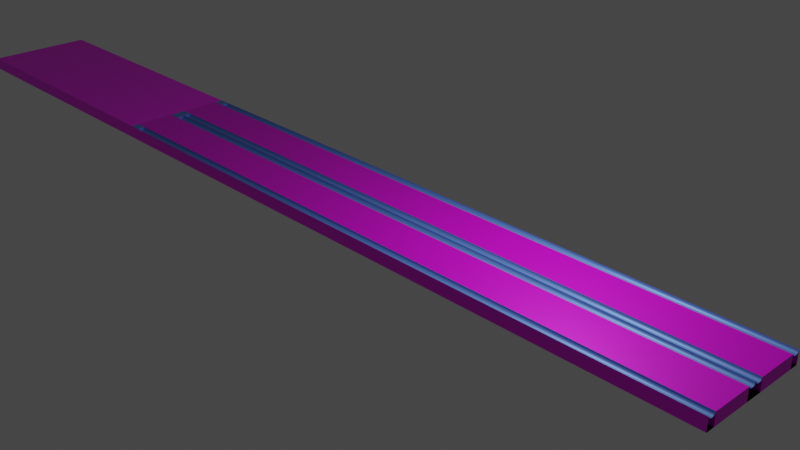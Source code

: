 # Source: alleyfixed.blend  (saved by Blender 2.80.75; exported with 4.5.12 LTS)
import bpy
from mathutils import Matrix  # noqa: F401  (used for matrix-valued properties, if any)

bpy.ops.wm.read_factory_settings(use_empty=True)
scene = bpy.context.scene
scene.name = 'Scene'

# ---- collections
col_collection = bpy.data.collections.new('Collection'); scene.collection.children.link(col_collection)
col_alley = bpy.data.collections.new('Alley'); scene.collection.children.link(col_alley)
col_props = bpy.data.collections.new('Props'); scene.collection.children.link(col_props)

# ---- images (referenced by path relative to the original .blend; pixels are not part of the script)
import os
ASSET_DIR = os.environ.get("B2B_ASSET_DIR", "")  # directory of the original .blend (textures are referenced by path, not embedded)
HERE = os.path.dirname(os.path.abspath(__file__))  # packed textures are extracted next to this script under _unpacked/

def load_image(name, relpath, width, height, colorspace="sRGB"):
    """Load a texture the original file referenced (path relative to the .blend, or extracted next to this script)."""
    p = next((c for c in (os.path.join(HERE, relpath), os.path.join(ASSET_DIR, relpath)) if relpath and os.path.exists(c)), "")
    if p:
        img = bpy.data.images.load(p, check_existing=True)
        img.name = name
    else:  # same state as the original file: an image datablock whose file is absent (Cycles renders it pink)
        img = bpy.data.images.new(name, width, height)
        img.source = "FILE"
        img.filepath = "//" + (relpath or name)
    img.colorspace_settings.name = colorspace
    return img
img_bowlingcarpet_png = load_image('bowlingcarpet.png', 'bowlingcarpet.png', 1024, 1024, 'sRGB')
img_alleytexture_jpg = load_image('alleytexture.jpg', 'alleytexture.jpg', 1024, 1024, 'sRGB')

# ---- materials (node trees are filled in below, after node groups)
mat_material_005 = bpy.data.materials.new('Material.005')
mat_material_005.use_transparent_shadow = False
mat_material_003 = bpy.data.materials.new('Material.003')
mat_material_003.use_transparent_shadow = False
mat_material_002 = bpy.data.materials.new('Material.002')
mat_material_002.use_transparent_shadow = False
mat_material_001 = bpy.data.materials.new('Material.001')
mat_material_001.use_transparent_shadow = False
mat_material_004 = bpy.data.materials.new('Material.004')
mat_material_004.use_transparent_shadow = False

# ---- material node trees
mat_material_005.use_nodes = True; mat_material_005.node_tree.nodes.clear()
_N = mat_material_005.node_tree.nodes; _L = mat_material_005.node_tree.links
n0 = _N.new('ShaderNodeOutputMaterial'); n0.name = 'Material Output'; n0.location = (300, 300)
n1 = _N.new('ShaderNodeBsdfPrincipled'); n1.name = 'Principled BSDF'; n1.location = (10, 300)
n1.distribution = 'GGX'
n1.subsurface_method = 'BURLEY'
n1.inputs[0].default_value = (0.1397, 0.2807, 0.8, 1.0)
n1.inputs[1].default_value = 0.3917
n1.inputs[3].default_value = 1.45
n1.inputs[27].default_value = (0.0, 0.0, 0.0, 1.0)
n1.inputs[28].default_value = 1.0
_L.new(n1.outputs[0], n0.inputs[0])
n0.is_active_output = True
mat_material_003.use_nodes = True; mat_material_003.node_tree.nodes.clear()
_N = mat_material_003.node_tree.nodes; _L = mat_material_003.node_tree.links
n0 = _N.new('ShaderNodeOutputMaterial'); n0.name = 'Material Output'; n0.location = (300, 300)
n1 = _N.new('ShaderNodeBsdfPrincipled'); n1.name = 'Principled BSDF'; n1.location = (10, 300)
n1.distribution = 'GGX'
n1.subsurface_method = 'BURLEY'
n1.inputs[3].default_value = 1.45
n1.inputs[27].default_value = (0.0, 0.0, 0.0, 1.0)
n1.inputs[28].default_value = 1.0
n2 = _N.new('ShaderNodeTexImage'); n2.name = 'Image Texture'; n2.location = (-280, 280)
n2.image = img_bowlingcarpet_png
n2.interpolation = 'Smart'
_L.new(n1.outputs[0], n0.inputs[0])
_L.new(n2.outputs[0], n1.inputs[0])
n0.is_active_output = True
mat_material_002.use_nodes = True; mat_material_002.node_tree.nodes.clear()
_N = mat_material_002.node_tree.nodes; _L = mat_material_002.node_tree.links
n0 = _N.new('ShaderNodeOutputMaterial'); n0.name = 'Material Output'; n0.location = (300, 300)
n1 = _N.new('ShaderNodeBsdfPrincipled'); n1.name = 'Principled BSDF'; n1.location = (10, 300)
n1.distribution = 'GGX'
n1.subsurface_method = 'BURLEY'
n1.inputs[1].default_value = 0.4
n1.inputs[3].default_value = 1.45
n1.inputs[27].default_value = (0.0, 0.0, 0.0, 1.0)
n1.inputs[28].default_value = 1.0
n2 = _N.new('ShaderNodeTexImage'); n2.name = 'Image Texture'; n2.location = (-280, 280)
n2.image = img_alleytexture_jpg
n2.interpolation = 'Closest'
_L.new(n1.outputs[0], n0.inputs[0])
_L.new(n2.outputs[0], n1.inputs[0])
n0.is_active_output = True
mat_material_001.use_nodes = True; mat_material_001.node_tree.nodes.clear()
_N = mat_material_001.node_tree.nodes; _L = mat_material_001.node_tree.links
n0 = _N.new('ShaderNodeOutputMaterial'); n0.name = 'Material Output'; n0.location = (300, 300)
n1 = _N.new('ShaderNodeBsdfPrincipled'); n1.name = 'Principled BSDF'; n1.location = (10, 300)
n1.distribution = 'GGX'
n1.subsurface_method = 'BURLEY'
n1.inputs[1].default_value = 0.4
n1.inputs[3].default_value = 1.45
n1.inputs[27].default_value = (0.0, 0.0, 0.0, 1.0)
n1.inputs[28].default_value = 1.0
n2 = _N.new('ShaderNodeTexImage'); n2.name = 'Image Texture'; n2.location = (-280, 280)
n2.image = img_alleytexture_jpg
_L.new(n1.outputs[0], n0.inputs[0])
_L.new(n2.outputs[0], n1.inputs[0])
n0.is_active_output = True
mat_material_004.use_nodes = True; mat_material_004.node_tree.nodes.clear()
_N = mat_material_004.node_tree.nodes; _L = mat_material_004.node_tree.links
n0 = _N.new('ShaderNodeOutputMaterial'); n0.name = 'Material Output'; n0.location = (300, 300)
n1 = _N.new('ShaderNodeBsdfPrincipled'); n1.name = 'Principled BSDF'; n1.location = (10, 300)
n1.distribution = 'GGX'
n1.subsurface_method = 'BURLEY'
n1.inputs[3].default_value = 1.45
n1.inputs[27].default_value = (0.0, 0.0, 0.0, 1.0)
n1.inputs[28].default_value = 1.0
n2 = _N.new('ShaderNodeTexImage'); n2.name = 'Image Texture'; n2.location = (-280, 280)
n2.image = img_alleytexture_jpg
n2.interpolation = 'Smart'
_L.new(n1.outputs[0], n0.inputs[0])
_L.new(n2.outputs[0], n1.inputs[0])
n0.is_active_output = True

# ---- world
world_world = bpy.data.worlds.new('World'); scene.world = world_world
world_world.use_nodes = True; world_world.node_tree.nodes.clear()
_N = world_world.node_tree.nodes; _L = world_world.node_tree.links
n0 = _N.new('ShaderNodeOutputWorld'); n0.name = 'World Output'; n0.location = (300, 300)
n1 = _N.new('ShaderNodeBackground'); n1.name = 'Background'; n1.location = (10, 300)
n1.inputs[0].default_value = (0.05088, 0.05088, 0.05088, 1.0)
_L.new(n1.outputs[0], n0.inputs[0])
n0.is_active_output = True
world_world.color = (0.05088, 0.05088, 0.05088)
world_world.use_sun_shadow = False
world_world.sun_shadow_jitter_overblur = 0.0

# ---- cameras
cam_camera = bpy.data.cameras.new('Camera')
cam_camera.clip_end = 100.0
cam_camera.ortho_scale = 7.314

# ---- lights
light_light = bpy.data.lights.new('Light', 'POINT')
light_light.transmission_factor = 0.0
light_light.energy = 1000.0
light_light.shadow_soft_size = 0.1
light_light.shadow_maximum_resolution = 0.006
light_light.use_absolute_resolution = True

# ---- meshes
me_cylinder_004 = bpy.data.meshes.new('Cylinder.004')
me_cylinder_004.from_pydata([(0.3827, 0.9239, -1.0), (0.3827, 0.9239, 1.0), (0.5556, 0.8315, -1.0), (0.5556, 0.8315, 1.0), (0.7071, 0.7071, -1.0), (0.7071, 0.7071, 1.0), (0.8315, 0.5556, -1.0), (0.8315, 0.5556, 1.0), (0.9239, 0.3827, -1.0), (0.9239, 0.3827, 1.0), (0.9808, 0.1951, -1.0), (0.9808, 0.1951, 1.0), (1.0, 7.55e-08, -1.0), (1.0, 7.55e-08, 1.0), (0.9808, -0.1951, -1.0), (0.9808, -0.1951, 1.0), (0.9239, -0.3827, -1.0), (0.9239, -0.3827, 1.0), (0.8315, -0.5556, -1.0), (0.8315, -0.5556, 1.0), (0.7071, -0.7071, -1.0), (0.7071, -0.7071, 1.0), (0.5556, -0.8315, -1.0), (0.5556, -0.8315, 1.0), (0.3827, -0.9239, -1.0), (0.3827, -0.9239, 1.0), (0.2484, 0.9646, -1.0), (0.2484, 0.9646, 1.0), (0.2484, -0.9646, -1.0), (0.2484, -0.9646, 1.0), (0.3688, 0.8903, -0.9657), (0.3635, 0.8777, 1.0), (0.5354, 0.8012, -0.9657), (0.5278, 0.7899, 1.0), (0.6814, 0.6814, -0.9657), (0.6718, 0.6718, 1.0), (0.8012, 0.5354, -0.9657), (0.7899, 0.5278, 1.0), (0.8903, 0.3688, -0.9657), (0.8777, 0.3635, 1.0), (0.9451, 0.188, -0.9657), (0.9317, 0.1853, 1.0), (0.9636, 7.55e-08, -0.9657), (0.95, 7.55e-08, 1.0), (0.9451, -0.188, -0.9657), (0.9317, -0.1853, 1.0), (0.8903, -0.3688, -0.9657), (0.8777, -0.3635, 1.0), (0.8012, -0.5354, -0.9657), (0.7899, -0.5278, 1.0), (0.6814, -0.6814, -0.9657), (0.6718, -0.6718, 1.0), (0.5354, -0.8012, -0.9657), (0.5278, -0.7899, 1.0), (0.3688, -0.8903, -0.9657), (0.3635, -0.8777, 1.0), (0.2371, 0.9275, -0.9685), (0.2339, 0.9168, 1.0), (0.2371, -0.9275, -0.9685), (0.2339, -0.9168, 1.0)], [], [(26, 27, 1, 0), (0, 1, 3, 2), (2, 3, 5, 4), (4, 5, 7, 6), (6, 7, 9, 8), (8, 9, 11, 10), (10, 11, 13, 12), (12, 13, 15, 14), (14, 15, 17, 16), (16, 17, 19, 18), (18, 19, 21, 20), (20, 21, 23, 22), (22, 23, 25, 24), (28, 26, 0, 2, 4, 6, 8, 10, 12, 14, 16, 18, 20, 22, 24), (24, 25, 29, 28), (56, 30, 31, 57), (30, 32, 33, 31), (32, 34, 35, 33), (34, 36, 37, 35), (36, 38, 39, 37), (38, 40, 41, 39), (40, 42, 43, 41), (42, 44, 45, 43), (44, 46, 47, 45), (46, 48, 49, 47), (48, 50, 51, 49), (50, 52, 53, 51), (52, 54, 55, 53), (58, 54, 52, 50, 48, 46, 44, 42, 40, 38, 36, 34, 32, 30, 56), (54, 58, 59, 55), (3, 1, 31, 33), (5, 3, 33, 35), (7, 5, 35, 37), (9, 7, 37, 39), (11, 9, 39, 41), (13, 11, 41, 43), (15, 13, 43, 45), (17, 15, 45, 47), (19, 17, 47, 49), (21, 19, 49, 51), (23, 21, 51, 53), (25, 23, 53, 55), (29, 25, 55, 59), (1, 27, 57, 31), (28, 29, 59, 58), (27, 26, 56, 57), (26, 28, 58, 56)])
_uv = me_cylinder_004.uv_layers.new(name='UVMap')
_uv.uv.foreach_set('vector', [0.9599, 0.5, 0.9599, 1.0, 0.9375, 1.0, 0.9375, 0.5, 0.9375, 0.5, 0.9375, 1.0, 0.9062, 1.0, 0.9062, 0.5, 0.9062, 0.5, 0.9062, 1.0, 0.875, 1.0, 0.875, 0.5, 0.875, 0.5, 0.875, 1.0, 0.8438, 1.0, 0.8438, 0.5, 0.8438, 0.5, 0.8438, 1.0, 0.8125, 1.0, 0.8125, 0.5, 0.8125, 0.5, 0.8125, 1.0, 0.7812, 1.0, 0.7812, 0.5, 0.7812, 0.5, 0.7812, 1.0, 0.75, 1.0, 0.75, 0.5, 0.75, 0.5, 0.75, 1.0, 0.7188, 1.0, 0.7188, 0.5, 0.7188, 0.5, 0.7188, 1.0, 0.6875, 1.0, 0.6875, 0.5, 0.6875, 0.5, 0.6875, 1.0, 0.6562, 1.0, 0.6562, 0.5, 0.6562, 0.5, 0.6562, 1.0, 0.625, 1.0, 0.625, 0.5, 0.625, 0.5, 0.625, 1.0, 0.5938, 1.0, 0.5938, 0.5, 0.5938, 0.5, 0.5938, 1.0, 0.5625, 1.0, 0.5625, 0.5, 0.8096, 0.01849, 0.8096, 0.4815, 0.8418, 0.4717, 0.8833, 0.4496, 0.9197, 0.4197, 0.9496, 0.3833, 0.9717, 0.3418, 0.9854, 0.2968, 0.99, 0.25, 0.9854, 0.2032, 0.9717, 0.1582, 0.9496, 0.1167, 0.9197, 0.08029, 0.8833, 0.05045, 0.8418, 0.02827, 0.5625, 0.5, 0.5625, 1.0, 0.5401, 1.0, 0.5401, 0.5, 0.9599, 0.5, 0.9375, 0.5, 0.9375, 1.0, 0.9599, 1.0, 0.9375, 0.5, 0.9062, 0.5, 0.9062, 1.0, 0.9375, 1.0, 0.9062, 0.5, 0.875, 0.5, 0.875, 1.0, 0.9062, 1.0, 0.875, 0.5, 0.8438, 0.5, 0.8438, 1.0, 0.875, 1.0, 0.8438, 0.5, 0.8125, 0.5, 0.8125, 1.0, 0.8438, 1.0, 0.8125, 0.5, 0.7812, 0.5, 0.7812, 1.0, 0.8125, 1.0, 0.7812, 0.5, 0.75, 0.5, 0.75, 1.0, 0.7812, 1.0, 0.75, 0.5, 0.7188, 0.5, 0.7188, 1.0, 0.75, 1.0, 0.7188, 0.5, 0.6875, 0.5, 0.6875, 1.0, 0.7188, 1.0, 0.6875, 0.5, 0.6562, 0.5, 0.6562, 1.0, 0.6875, 1.0, 0.6562, 0.5, 0.625, 0.5, 0.625, 1.0, 0.6562, 1.0, 0.625, 0.5, 0.5938, 0.5, 0.5938, 1.0, 0.625, 1.0, 0.5938, 0.5, 0.5625, 0.5, 0.5625, 1.0, 0.5938, 1.0, 0.8096, 0.01849, 0.8418, 0.02827, 0.8833, 0.05045, 0.9197, 0.08029, 0.9496, 0.1167, 0.9717, 0.1582, 0.9854, 0.2032, 0.99, 0.25, 0.9854, 0.2968, 0.9717, 0.3418, 0.9496, 0.3833, 0.9197, 0.4197, 0.8833, 0.4496, 0.8418, 0.4717, 0.8096, 0.4815, 0.5625, 0.5, 0.5401, 0.5, 0.5401, 1.0, 0.5625, 1.0, 0.9062, 1.0, 0.9375, 1.0, 0.9375, 1.0, 0.9062, 1.0, 0.875, 1.0, 0.9062, 1.0, 0.9062, 1.0, 0.875, 1.0, 0.8438, 1.0, 0.875, 1.0, 0.875, 1.0, 0.8438, 1.0, 0.8125, 1.0, 0.8438, 1.0, 0.8438, 1.0, 0.8125, 1.0, 0.7812, 1.0, 0.8125, 1.0, 0.8125, 1.0, 0.7812, 1.0, 0.75, 1.0, 0.7812, 1.0, 0.7812, 1.0, 0.75, 1.0, 0.7188, 1.0, 0.75, 1.0, 0.75, 1.0, 0.7188, 1.0, 0.6875, 1.0, 0.7188, 1.0, 0.7188, 1.0, 0.6875, 1.0, 0.6562, 1.0, 0.6875, 1.0, 0.6875, 1.0, 0.6562, 1.0, 0.625, 1.0, 0.6562, 1.0, 0.6562, 1.0, 0.625, 1.0, 0.5938, 1.0, 0.625, 1.0, 0.625, 1.0, 0.5938, 1.0, 0.5625, 1.0, 0.5938, 1.0, 0.5938, 1.0, 0.5625, 1.0, 0.5401, 1.0, 0.5625, 1.0, 0.5625, 1.0, 0.5401, 1.0, 0.9375, 1.0, 0.9599, 1.0, 0.9599, 1.0, 0.9375, 1.0, 0.5401, 0.5, 0.5401, 1.0, 0.5401, 1.0, 0.5401, 0.5, 0.9599, 1.0, 0.9599, 0.5, 0.9599, 0.5, 0.9599, 1.0, 0.8096, 0.4815, 0.8096, 0.01849, 0.8096, 0.01849, 0.8096, 0.4815])
me_cylinder_004.materials.append(mat_material_005)
me_cylinder_004.use_remesh_preserve_volume = False
me_cylinder_004.use_remesh_preserve_attributes = False
me_cylinder_004.use_mirror_vertex_groups = False
me_cylinder_004.update()
me_cylinder_003 = bpy.data.meshes.new('Cylinder.003')
me_cylinder_003.from_pydata([(0.3827, 0.9239, -1.0), (0.3827, 0.9239, 1.0), (0.5556, 0.8315, -1.0), (0.5556, 0.8315, 1.0), (0.7071, 0.7071, -1.0), (0.7071, 0.7071, 1.0), (0.8315, 0.5556, -1.0), (0.8315, 0.5556, 1.0), (0.9239, 0.3827, -1.0), (0.9239, 0.3827, 1.0), (0.9808, 0.1951, -1.0), (0.9808, 0.1951, 1.0), (1.0, 7.55e-08, -1.0), (1.0, 7.55e-08, 1.0), (0.9808, -0.1951, -1.0), (0.9808, -0.1951, 1.0), (0.9239, -0.3827, -1.0), (0.9239, -0.3827, 1.0), (0.8315, -0.5556, -1.0), (0.8315, -0.5556, 1.0), (0.7071, -0.7071, -1.0), (0.7071, -0.7071, 1.0), (0.5556, -0.8315, -1.0), (0.5556, -0.8315, 1.0), (0.3827, -0.9239, -1.0), (0.3827, -0.9239, 1.0), (0.2484, 0.9646, -1.0), (0.2484, 0.9646, 1.0), (0.2484, -0.9646, -1.0), (0.2484, -0.9646, 1.0), (0.3688, 0.8903, -0.9657), (0.3635, 0.8777, 1.0), (0.5354, 0.8012, -0.9657), (0.5278, 0.7899, 1.0), (0.6814, 0.6814, -0.9657), (0.6718, 0.6718, 1.0), (0.8012, 0.5354, -0.9657), (0.7899, 0.5278, 1.0), (0.8903, 0.3688, -0.9657), (0.8777, 0.3635, 1.0), (0.9451, 0.188, -0.9657), (0.9317, 0.1853, 1.0), (0.9636, 7.55e-08, -0.9657), (0.95, 7.55e-08, 1.0), (0.9451, -0.188, -0.9657), (0.9317, -0.1853, 1.0), (0.8903, -0.3688, -0.9657), (0.8777, -0.3635, 1.0), (0.8012, -0.5354, -0.9657), (0.7899, -0.5278, 1.0), (0.6814, -0.6814, -0.9657), (0.6718, -0.6718, 1.0), (0.5354, -0.8012, -0.9657), (0.5278, -0.7899, 1.0), (0.3688, -0.8903, -0.9657), (0.3635, -0.8777, 1.0), (0.2371, 0.9275, -0.9685), (0.2339, 0.9168, 1.0), (0.2371, -0.9275, -0.9685), (0.2339, -0.9168, 1.0)], [], [(26, 27, 1, 0), (0, 1, 3, 2), (2, 3, 5, 4), (4, 5, 7, 6), (6, 7, 9, 8), (8, 9, 11, 10), (10, 11, 13, 12), (12, 13, 15, 14), (14, 15, 17, 16), (16, 17, 19, 18), (18, 19, 21, 20), (20, 21, 23, 22), (22, 23, 25, 24), (28, 26, 0, 2, 4, 6, 8, 10, 12, 14, 16, 18, 20, 22, 24), (24, 25, 29, 28), (56, 30, 31, 57), (30, 32, 33, 31), (32, 34, 35, 33), (34, 36, 37, 35), (36, 38, 39, 37), (38, 40, 41, 39), (40, 42, 43, 41), (42, 44, 45, 43), (44, 46, 47, 45), (46, 48, 49, 47), (48, 50, 51, 49), (50, 52, 53, 51), (52, 54, 55, 53), (58, 54, 52, 50, 48, 46, 44, 42, 40, 38, 36, 34, 32, 30, 56), (54, 58, 59, 55), (3, 1, 31, 33), (5, 3, 33, 35), (7, 5, 35, 37), (9, 7, 37, 39), (11, 9, 39, 41), (13, 11, 41, 43), (15, 13, 43, 45), (17, 15, 45, 47), (19, 17, 47, 49), (21, 19, 49, 51), (23, 21, 51, 53), (25, 23, 53, 55), (29, 25, 55, 59), (1, 27, 57, 31), (28, 29, 59, 58), (27, 26, 56, 57), (26, 28, 58, 56)])
_uv = me_cylinder_003.uv_layers.new(name='UVMap')
_uv.uv.foreach_set('vector', [0.9599, 0.5, 0.9599, 1.0, 0.9375, 1.0, 0.9375, 0.5, 0.9375, 0.5, 0.9375, 1.0, 0.9062, 1.0, 0.9062, 0.5, 0.9062, 0.5, 0.9062, 1.0, 0.875, 1.0, 0.875, 0.5, 0.875, 0.5, 0.875, 1.0, 0.8438, 1.0, 0.8438, 0.5, 0.8438, 0.5, 0.8438, 1.0, 0.8125, 1.0, 0.8125, 0.5, 0.8125, 0.5, 0.8125, 1.0, 0.7812, 1.0, 0.7812, 0.5, 0.7812, 0.5, 0.7812, 1.0, 0.75, 1.0, 0.75, 0.5, 0.75, 0.5, 0.75, 1.0, 0.7188, 1.0, 0.7188, 0.5, 0.7188, 0.5, 0.7188, 1.0, 0.6875, 1.0, 0.6875, 0.5, 0.6875, 0.5, 0.6875, 1.0, 0.6562, 1.0, 0.6562, 0.5, 0.6562, 0.5, 0.6562, 1.0, 0.625, 1.0, 0.625, 0.5, 0.625, 0.5, 0.625, 1.0, 0.5938, 1.0, 0.5938, 0.5, 0.5938, 0.5, 0.5938, 1.0, 0.5625, 1.0, 0.5625, 0.5, 0.8096, 0.01849, 0.8096, 0.4815, 0.8418, 0.4717, 0.8833, 0.4496, 0.9197, 0.4197, 0.9496, 0.3833, 0.9717, 0.3418, 0.9854, 0.2968, 0.99, 0.25, 0.9854, 0.2032, 0.9717, 0.1582, 0.9496, 0.1167, 0.9197, 0.08029, 0.8833, 0.05045, 0.8418, 0.02827, 0.5625, 0.5, 0.5625, 1.0, 0.5401, 1.0, 0.5401, 0.5, 0.9599, 0.5, 0.9375, 0.5, 0.9375, 1.0, 0.9599, 1.0, 0.9375, 0.5, 0.9062, 0.5, 0.9062, 1.0, 0.9375, 1.0, 0.9062, 0.5, 0.875, 0.5, 0.875, 1.0, 0.9062, 1.0, 0.875, 0.5, 0.8438, 0.5, 0.8438, 1.0, 0.875, 1.0, 0.8438, 0.5, 0.8125, 0.5, 0.8125, 1.0, 0.8438, 1.0, 0.8125, 0.5, 0.7812, 0.5, 0.7812, 1.0, 0.8125, 1.0, 0.7812, 0.5, 0.75, 0.5, 0.75, 1.0, 0.7812, 1.0, 0.75, 0.5, 0.7188, 0.5, 0.7188, 1.0, 0.75, 1.0, 0.7188, 0.5, 0.6875, 0.5, 0.6875, 1.0, 0.7188, 1.0, 0.6875, 0.5, 0.6562, 0.5, 0.6562, 1.0, 0.6875, 1.0, 0.6562, 0.5, 0.625, 0.5, 0.625, 1.0, 0.6562, 1.0, 0.625, 0.5, 0.5938, 0.5, 0.5938, 1.0, 0.625, 1.0, 0.5938, 0.5, 0.5625, 0.5, 0.5625, 1.0, 0.5938, 1.0, 0.8096, 0.01849, 0.8418, 0.02827, 0.8833, 0.05045, 0.9197, 0.08029, 0.9496, 0.1167, 0.9717, 0.1582, 0.9854, 0.2032, 0.99, 0.25, 0.9854, 0.2968, 0.9717, 0.3418, 0.9496, 0.3833, 0.9197, 0.4197, 0.8833, 0.4496, 0.8418, 0.4717, 0.8096, 0.4815, 0.5625, 0.5, 0.5401, 0.5, 0.5401, 1.0, 0.5625, 1.0, 0.9062, 1.0, 0.9375, 1.0, 0.9375, 1.0, 0.9062, 1.0, 0.875, 1.0, 0.9062, 1.0, 0.9062, 1.0, 0.875, 1.0, 0.8438, 1.0, 0.875, 1.0, 0.875, 1.0, 0.8438, 1.0, 0.8125, 1.0, 0.8438, 1.0, 0.8438, 1.0, 0.8125, 1.0, 0.7812, 1.0, 0.8125, 1.0, 0.8125, 1.0, 0.7812, 1.0, 0.75, 1.0, 0.7812, 1.0, 0.7812, 1.0, 0.75, 1.0, 0.7188, 1.0, 0.75, 1.0, 0.75, 1.0, 0.7188, 1.0, 0.6875, 1.0, 0.7188, 1.0, 0.7188, 1.0, 0.6875, 1.0, 0.6562, 1.0, 0.6875, 1.0, 0.6875, 1.0, 0.6562, 1.0, 0.625, 1.0, 0.6562, 1.0, 0.6562, 1.0, 0.625, 1.0, 0.5938, 1.0, 0.625, 1.0, 0.625, 1.0, 0.5938, 1.0, 0.5625, 1.0, 0.5938, 1.0, 0.5938, 1.0, 0.5625, 1.0, 0.5401, 1.0, 0.5625, 1.0, 0.5625, 1.0, 0.5401, 1.0, 0.9375, 1.0, 0.9599, 1.0, 0.9599, 1.0, 0.9375, 1.0, 0.5401, 0.5, 0.5401, 1.0, 0.5401, 1.0, 0.5401, 0.5, 0.9599, 1.0, 0.9599, 0.5, 0.9599, 0.5, 0.9599, 1.0, 0.8096, 0.4815, 0.8096, 0.01849, 0.8096, 0.01849, 0.8096, 0.4815])
me_cylinder_003.materials.append(mat_material_005)
me_cylinder_003.use_remesh_preserve_volume = False
me_cylinder_003.use_remesh_preserve_attributes = False
me_cylinder_003.use_mirror_vertex_groups = False
me_cylinder_003.update()
me_cylinder_002 = bpy.data.meshes.new('Cylinder.002')
me_cylinder_002.from_pydata([(0.3827, 0.9239, -1.0), (0.3827, 0.9239, 1.0), (0.5556, 0.8315, -1.0), (0.5556, 0.8315, 1.0), (0.7071, 0.7071, -1.0), (0.7071, 0.7071, 1.0), (0.8315, 0.5556, -1.0), (0.8315, 0.5556, 1.0), (0.9239, 0.3827, -1.0), (0.9239, 0.3827, 1.0), (0.9808, 0.1951, -1.0), (0.9808, 0.1951, 1.0), (1.0, 7.55e-08, -1.0), (1.0, 7.55e-08, 1.0), (0.9808, -0.1951, -1.0), (0.9808, -0.1951, 1.0), (0.9239, -0.3827, -1.0), (0.9239, -0.3827, 1.0), (0.8315, -0.5556, -1.0), (0.8315, -0.5556, 1.0), (0.7071, -0.7071, -1.0), (0.7071, -0.7071, 1.0), (0.5556, -0.8315, -1.0), (0.5556, -0.8315, 1.0), (0.3827, -0.9239, -1.0), (0.3827, -0.9239, 1.0), (0.2484, 0.9646, -1.0), (0.2484, 0.9646, 1.0), (0.2484, -0.9646, -1.0), (0.2484, -0.9646, 1.0), (0.3688, 0.8903, -0.9657), (0.3635, 0.8777, 1.0), (0.5354, 0.8012, -0.9657), (0.5278, 0.7899, 1.0), (0.6814, 0.6814, -0.9657), (0.6718, 0.6718, 1.0), (0.8012, 0.5354, -0.9657), (0.7899, 0.5278, 1.0), (0.8903, 0.3688, -0.9657), (0.8777, 0.3635, 1.0), (0.9451, 0.188, -0.9657), (0.9317, 0.1853, 1.0), (0.9636, 7.55e-08, -0.9657), (0.95, 7.55e-08, 1.0), (0.9451, -0.188, -0.9657), (0.9317, -0.1853, 1.0), (0.8903, -0.3688, -0.9657), (0.8777, -0.3635, 1.0), (0.8012, -0.5354, -0.9657), (0.7899, -0.5278, 1.0), (0.6814, -0.6814, -0.9657), (0.6718, -0.6718, 1.0), (0.5354, -0.8012, -0.9657), (0.5278, -0.7899, 1.0), (0.3688, -0.8903, -0.9657), (0.3635, -0.8777, 1.0), (0.2371, 0.9275, -0.9685), (0.2339, 0.9168, 1.0), (0.2371, -0.9275, -0.9685), (0.2339, -0.9168, 1.0)], [], [(26, 27, 1, 0), (0, 1, 3, 2), (2, 3, 5, 4), (4, 5, 7, 6), (6, 7, 9, 8), (8, 9, 11, 10), (10, 11, 13, 12), (12, 13, 15, 14), (14, 15, 17, 16), (16, 17, 19, 18), (18, 19, 21, 20), (20, 21, 23, 22), (22, 23, 25, 24), (28, 26, 0, 2, 4, 6, 8, 10, 12, 14, 16, 18, 20, 22, 24), (24, 25, 29, 28), (56, 30, 31, 57), (30, 32, 33, 31), (32, 34, 35, 33), (34, 36, 37, 35), (36, 38, 39, 37), (38, 40, 41, 39), (40, 42, 43, 41), (42, 44, 45, 43), (44, 46, 47, 45), (46, 48, 49, 47), (48, 50, 51, 49), (50, 52, 53, 51), (52, 54, 55, 53), (58, 54, 52, 50, 48, 46, 44, 42, 40, 38, 36, 34, 32, 30, 56), (54, 58, 59, 55), (3, 1, 31, 33), (5, 3, 33, 35), (7, 5, 35, 37), (9, 7, 37, 39), (11, 9, 39, 41), (13, 11, 41, 43), (15, 13, 43, 45), (17, 15, 45, 47), (19, 17, 47, 49), (21, 19, 49, 51), (23, 21, 51, 53), (25, 23, 53, 55), (29, 25, 55, 59), (1, 27, 57, 31), (28, 29, 59, 58), (27, 26, 56, 57), (26, 28, 58, 56)])
_uv = me_cylinder_002.uv_layers.new(name='UVMap')
_uv.uv.foreach_set('vector', [0.9599, 0.5, 0.9599, 1.0, 0.9375, 1.0, 0.9375, 0.5, 0.9375, 0.5, 0.9375, 1.0, 0.9062, 1.0, 0.9062, 0.5, 0.9062, 0.5, 0.9062, 1.0, 0.875, 1.0, 0.875, 0.5, 0.875, 0.5, 0.875, 1.0, 0.8438, 1.0, 0.8438, 0.5, 0.8438, 0.5, 0.8438, 1.0, 0.8125, 1.0, 0.8125, 0.5, 0.8125, 0.5, 0.8125, 1.0, 0.7812, 1.0, 0.7812, 0.5, 0.7812, 0.5, 0.7812, 1.0, 0.75, 1.0, 0.75, 0.5, 0.75, 0.5, 0.75, 1.0, 0.7188, 1.0, 0.7188, 0.5, 0.7188, 0.5, 0.7188, 1.0, 0.6875, 1.0, 0.6875, 0.5, 0.6875, 0.5, 0.6875, 1.0, 0.6562, 1.0, 0.6562, 0.5, 0.6562, 0.5, 0.6562, 1.0, 0.625, 1.0, 0.625, 0.5, 0.625, 0.5, 0.625, 1.0, 0.5938, 1.0, 0.5938, 0.5, 0.5938, 0.5, 0.5938, 1.0, 0.5625, 1.0, 0.5625, 0.5, 0.8096, 0.01849, 0.8096, 0.4815, 0.8418, 0.4717, 0.8833, 0.4496, 0.9197, 0.4197, 0.9496, 0.3833, 0.9717, 0.3418, 0.9854, 0.2968, 0.99, 0.25, 0.9854, 0.2032, 0.9717, 0.1582, 0.9496, 0.1167, 0.9197, 0.08029, 0.8833, 0.05045, 0.8418, 0.02827, 0.5625, 0.5, 0.5625, 1.0, 0.5401, 1.0, 0.5401, 0.5, 0.9599, 0.5, 0.9375, 0.5, 0.9375, 1.0, 0.9599, 1.0, 0.9375, 0.5, 0.9062, 0.5, 0.9062, 1.0, 0.9375, 1.0, 0.9062, 0.5, 0.875, 0.5, 0.875, 1.0, 0.9062, 1.0, 0.875, 0.5, 0.8438, 0.5, 0.8438, 1.0, 0.875, 1.0, 0.8438, 0.5, 0.8125, 0.5, 0.8125, 1.0, 0.8438, 1.0, 0.8125, 0.5, 0.7812, 0.5, 0.7812, 1.0, 0.8125, 1.0, 0.7812, 0.5, 0.75, 0.5, 0.75, 1.0, 0.7812, 1.0, 0.75, 0.5, 0.7188, 0.5, 0.7188, 1.0, 0.75, 1.0, 0.7188, 0.5, 0.6875, 0.5, 0.6875, 1.0, 0.7188, 1.0, 0.6875, 0.5, 0.6562, 0.5, 0.6562, 1.0, 0.6875, 1.0, 0.6562, 0.5, 0.625, 0.5, 0.625, 1.0, 0.6562, 1.0, 0.625, 0.5, 0.5938, 0.5, 0.5938, 1.0, 0.625, 1.0, 0.5938, 0.5, 0.5625, 0.5, 0.5625, 1.0, 0.5938, 1.0, 0.8096, 0.01849, 0.8418, 0.02827, 0.8833, 0.05045, 0.9197, 0.08029, 0.9496, 0.1167, 0.9717, 0.1582, 0.9854, 0.2032, 0.99, 0.25, 0.9854, 0.2968, 0.9717, 0.3418, 0.9496, 0.3833, 0.9197, 0.4197, 0.8833, 0.4496, 0.8418, 0.4717, 0.8096, 0.4815, 0.5625, 0.5, 0.5401, 0.5, 0.5401, 1.0, 0.5625, 1.0, 0.9062, 1.0, 0.9375, 1.0, 0.9375, 1.0, 0.9062, 1.0, 0.875, 1.0, 0.9062, 1.0, 0.9062, 1.0, 0.875, 1.0, 0.8438, 1.0, 0.875, 1.0, 0.875, 1.0, 0.8438, 1.0, 0.8125, 1.0, 0.8438, 1.0, 0.8438, 1.0, 0.8125, 1.0, 0.7812, 1.0, 0.8125, 1.0, 0.8125, 1.0, 0.7812, 1.0, 0.75, 1.0, 0.7812, 1.0, 0.7812, 1.0, 0.75, 1.0, 0.7188, 1.0, 0.75, 1.0, 0.75, 1.0, 0.7188, 1.0, 0.6875, 1.0, 0.7188, 1.0, 0.7188, 1.0, 0.6875, 1.0, 0.6562, 1.0, 0.6875, 1.0, 0.6875, 1.0, 0.6562, 1.0, 0.625, 1.0, 0.6562, 1.0, 0.6562, 1.0, 0.625, 1.0, 0.5938, 1.0, 0.625, 1.0, 0.625, 1.0, 0.5938, 1.0, 0.5625, 1.0, 0.5938, 1.0, 0.5938, 1.0, 0.5625, 1.0, 0.5401, 1.0, 0.5625, 1.0, 0.5625, 1.0, 0.5401, 1.0, 0.9375, 1.0, 0.9599, 1.0, 0.9599, 1.0, 0.9375, 1.0, 0.5401, 0.5, 0.5401, 1.0, 0.5401, 1.0, 0.5401, 0.5, 0.9599, 1.0, 0.9599, 0.5, 0.9599, 0.5, 0.9599, 1.0, 0.8096, 0.4815, 0.8096, 0.01849, 0.8096, 0.01849, 0.8096, 0.4815])
me_cylinder_002.materials.append(mat_material_005)
me_cylinder_002.use_remesh_preserve_volume = False
me_cylinder_002.use_remesh_preserve_attributes = False
me_cylinder_002.use_mirror_vertex_groups = False
me_cylinder_002.update()
me_cylinder = bpy.data.meshes.new('Cylinder')
me_cylinder.from_pydata([(0.3827, 0.9239, -1.0), (0.3827, 0.9239, 1.0), (0.5556, 0.8315, -1.0), (0.5556, 0.8315, 1.0), (0.7071, 0.7071, -1.0), (0.7071, 0.7071, 1.0), (0.8315, 0.5556, -1.0), (0.8315, 0.5556, 1.0), (0.9239, 0.3827, -1.0), (0.9239, 0.3827, 1.0), (0.9808, 0.1951, -1.0), (0.9808, 0.1951, 1.0), (1.0, 7.55e-08, -1.0), (1.0, 7.55e-08, 1.0), (0.9808, -0.1951, -1.0), (0.9808, -0.1951, 1.0), (0.9239, -0.3827, -1.0), (0.9239, -0.3827, 1.0), (0.8315, -0.5556, -1.0), (0.8315, -0.5556, 1.0), (0.7071, -0.7071, -1.0), (0.7071, -0.7071, 1.0), (0.5556, -0.8315, -1.0), (0.5556, -0.8315, 1.0), (0.3827, -0.9239, -1.0), (0.3827, -0.9239, 1.0), (0.2484, 0.9646, -1.0), (0.2484, 0.9646, 1.0), (0.2484, -0.9646, -1.0), (0.2484, -0.9646, 1.0), (0.3688, 0.8903, -0.9657), (0.3635, 0.8777, 1.0), (0.5354, 0.8012, -0.9657), (0.5278, 0.7899, 1.0), (0.6814, 0.6814, -0.9657), (0.6718, 0.6718, 1.0), (0.8012, 0.5354, -0.9657), (0.7899, 0.5278, 1.0), (0.8903, 0.3688, -0.9657), (0.8777, 0.3635, 1.0), (0.9451, 0.188, -0.9657), (0.9317, 0.1853, 1.0), (0.9636, 7.55e-08, -0.9657), (0.95, 7.55e-08, 1.0), (0.9451, -0.188, -0.9657), (0.9317, -0.1853, 1.0), (0.8903, -0.3688, -0.9657), (0.8777, -0.3635, 1.0), (0.8012, -0.5354, -0.9657), (0.7899, -0.5278, 1.0), (0.6814, -0.6814, -0.9657), (0.6718, -0.6718, 1.0), (0.5354, -0.8012, -0.9657), (0.5278, -0.7899, 1.0), (0.3688, -0.8903, -0.9657), (0.3635, -0.8777, 1.0), (0.2371, 0.9275, -0.9685), (0.2339, 0.9168, 1.0), (0.2371, -0.9275, -0.9685), (0.2339, -0.9168, 1.0)], [], [(26, 27, 1, 0), (0, 1, 3, 2), (2, 3, 5, 4), (4, 5, 7, 6), (6, 7, 9, 8), (8, 9, 11, 10), (10, 11, 13, 12), (12, 13, 15, 14), (14, 15, 17, 16), (16, 17, 19, 18), (18, 19, 21, 20), (20, 21, 23, 22), (22, 23, 25, 24), (28, 26, 0, 2, 4, 6, 8, 10, 12, 14, 16, 18, 20, 22, 24), (24, 25, 29, 28), (56, 30, 31, 57), (30, 32, 33, 31), (32, 34, 35, 33), (34, 36, 37, 35), (36, 38, 39, 37), (38, 40, 41, 39), (40, 42, 43, 41), (42, 44, 45, 43), (44, 46, 47, 45), (46, 48, 49, 47), (48, 50, 51, 49), (50, 52, 53, 51), (52, 54, 55, 53), (58, 54, 52, 50, 48, 46, 44, 42, 40, 38, 36, 34, 32, 30, 56), (54, 58, 59, 55), (3, 1, 31, 33), (5, 3, 33, 35), (7, 5, 35, 37), (9, 7, 37, 39), (11, 9, 39, 41), (13, 11, 41, 43), (15, 13, 43, 45), (17, 15, 45, 47), (19, 17, 47, 49), (21, 19, 49, 51), (23, 21, 51, 53), (25, 23, 53, 55), (29, 25, 55, 59), (1, 27, 57, 31), (28, 29, 59, 58), (27, 26, 56, 57), (26, 28, 58, 56)])
_uv = me_cylinder.uv_layers.new(name='UVMap')
_uv.uv.foreach_set('vector', [0.9599, 0.5, 0.9599, 1.0, 0.9375, 1.0, 0.9375, 0.5, 0.9375, 0.5, 0.9375, 1.0, 0.9062, 1.0, 0.9062, 0.5, 0.9062, 0.5, 0.9062, 1.0, 0.875, 1.0, 0.875, 0.5, 0.875, 0.5, 0.875, 1.0, 0.8438, 1.0, 0.8438, 0.5, 0.8438, 0.5, 0.8438, 1.0, 0.8125, 1.0, 0.8125, 0.5, 0.8125, 0.5, 0.8125, 1.0, 0.7812, 1.0, 0.7812, 0.5, 0.7812, 0.5, 0.7812, 1.0, 0.75, 1.0, 0.75, 0.5, 0.75, 0.5, 0.75, 1.0, 0.7188, 1.0, 0.7188, 0.5, 0.7188, 0.5, 0.7188, 1.0, 0.6875, 1.0, 0.6875, 0.5, 0.6875, 0.5, 0.6875, 1.0, 0.6562, 1.0, 0.6562, 0.5, 0.6562, 0.5, 0.6562, 1.0, 0.625, 1.0, 0.625, 0.5, 0.625, 0.5, 0.625, 1.0, 0.5938, 1.0, 0.5938, 0.5, 0.5938, 0.5, 0.5938, 1.0, 0.5625, 1.0, 0.5625, 0.5, 0.8096, 0.01849, 0.8096, 0.4815, 0.8418, 0.4717, 0.8833, 0.4496, 0.9197, 0.4197, 0.9496, 0.3833, 0.9717, 0.3418, 0.9854, 0.2968, 0.99, 0.25, 0.9854, 0.2032, 0.9717, 0.1582, 0.9496, 0.1167, 0.9197, 0.08029, 0.8833, 0.05045, 0.8418, 0.02827, 0.5625, 0.5, 0.5625, 1.0, 0.5401, 1.0, 0.5401, 0.5, 0.9599, 0.5, 0.9375, 0.5, 0.9375, 1.0, 0.9599, 1.0, 0.9375, 0.5, 0.9062, 0.5, 0.9062, 1.0, 0.9375, 1.0, 0.9062, 0.5, 0.875, 0.5, 0.875, 1.0, 0.9062, 1.0, 0.875, 0.5, 0.8438, 0.5, 0.8438, 1.0, 0.875, 1.0, 0.8438, 0.5, 0.8125, 0.5, 0.8125, 1.0, 0.8438, 1.0, 0.8125, 0.5, 0.7812, 0.5, 0.7812, 1.0, 0.8125, 1.0, 0.7812, 0.5, 0.75, 0.5, 0.75, 1.0, 0.7812, 1.0, 0.75, 0.5, 0.7188, 0.5, 0.7188, 1.0, 0.75, 1.0, 0.7188, 0.5, 0.6875, 0.5, 0.6875, 1.0, 0.7188, 1.0, 0.6875, 0.5, 0.6562, 0.5, 0.6562, 1.0, 0.6875, 1.0, 0.6562, 0.5, 0.625, 0.5, 0.625, 1.0, 0.6562, 1.0, 0.625, 0.5, 0.5938, 0.5, 0.5938, 1.0, 0.625, 1.0, 0.5938, 0.5, 0.5625, 0.5, 0.5625, 1.0, 0.5938, 1.0, 0.8096, 0.01849, 0.8418, 0.02827, 0.8833, 0.05045, 0.9197, 0.08029, 0.9496, 0.1167, 0.9717, 0.1582, 0.9854, 0.2032, 0.99, 0.25, 0.9854, 0.2968, 0.9717, 0.3418, 0.9496, 0.3833, 0.9197, 0.4197, 0.8833, 0.4496, 0.8418, 0.4717, 0.8096, 0.4815, 0.5625, 0.5, 0.5401, 0.5, 0.5401, 1.0, 0.5625, 1.0, 0.9062, 1.0, 0.9375, 1.0, 0.9375, 1.0, 0.9062, 1.0, 0.875, 1.0, 0.9062, 1.0, 0.9062, 1.0, 0.875, 1.0, 0.8438, 1.0, 0.875, 1.0, 0.875, 1.0, 0.8438, 1.0, 0.8125, 1.0, 0.8438, 1.0, 0.8438, 1.0, 0.8125, 1.0, 0.7812, 1.0, 0.8125, 1.0, 0.8125, 1.0, 0.7812, 1.0, 0.75, 1.0, 0.7812, 1.0, 0.7812, 1.0, 0.75, 1.0, 0.7188, 1.0, 0.75, 1.0, 0.75, 1.0, 0.7188, 1.0, 0.6875, 1.0, 0.7188, 1.0, 0.7188, 1.0, 0.6875, 1.0, 0.6562, 1.0, 0.6875, 1.0, 0.6875, 1.0, 0.6562, 1.0, 0.625, 1.0, 0.6562, 1.0, 0.6562, 1.0, 0.625, 1.0, 0.5938, 1.0, 0.625, 1.0, 0.625, 1.0, 0.5938, 1.0, 0.5625, 1.0, 0.5938, 1.0, 0.5938, 1.0, 0.5625, 1.0, 0.5401, 1.0, 0.5625, 1.0, 0.5625, 1.0, 0.5401, 1.0, 0.9375, 1.0, 0.9599, 1.0, 0.9599, 1.0, 0.9375, 1.0, 0.5401, 0.5, 0.5401, 1.0, 0.5401, 1.0, 0.5401, 0.5, 0.9599, 1.0, 0.9599, 0.5, 0.9599, 0.5, 0.9599, 1.0, 0.8096, 0.4815, 0.8096, 0.01849, 0.8096, 0.01849, 0.8096, 0.4815])
me_cylinder.materials.append(mat_material_005)
me_cylinder.use_remesh_preserve_volume = False
me_cylinder.use_remesh_preserve_attributes = False
me_cylinder.use_mirror_vertex_groups = False
me_cylinder.update()
me_cube_004 = bpy.data.meshes.new('Cube.004')
me_cube_004.from_pydata([(-2.0, -2.0, -2.0), (-2.0, -2.0, 2.0), (-2.0, 2.0, -2.0), (-2.0, 2.0, 2.0), (2.0, -2.0, -2.0), (2.0, -2.0, 2.0), (2.0, 2.0, -2.0), (2.0, 2.0, 2.0)], [], [(0, 1, 3, 2), (2, 3, 7, 6), (6, 7, 5, 4), (4, 5, 1, 0), (2, 6, 4, 0), (7, 3, 1, 5)])
_uv = me_cube_004.uv_layers.new(name='UVMap')
_uv.uv.foreach_set('vector', [0.375, 0.0, 0.625, 0.0, 0.625, 0.25, 0.375, 0.25, 0.375, 0.25, 0.625, 0.25, 0.625, 0.5, 0.375, 0.5, 0.375, 0.5, 0.625, 0.5, 0.625, 0.75, 0.375, 0.75, 0.375, 0.75, 0.625, 0.75, 0.625, 1.0, 0.375, 1.0, 0.125, 0.5, 0.375, 0.5, 0.375, 0.75, 0.125, 0.75, 0.625, 0.5, 0.875, 0.5, 0.875, 0.75, 0.625, 0.75])
me_cube_004.materials.append(mat_material_003)
me_cube_004.use_remesh_preserve_volume = False
me_cube_004.use_remesh_preserve_attributes = False
me_cube_004.use_mirror_vertex_groups = False
me_cube_004.update()
me_cube_003 = bpy.data.meshes.new('Cube.003')
me_cube_003.from_pydata([(-1.0, -1.0, -1.0), (-1.0, -1.0, 1.0), (-1.0, 1.0, -1.0), (-1.0, 1.0, 1.0), (1.0, -1.0, -1.0), (1.0, -1.0, 1.0), (1.0, 1.0, -1.0), (1.0, 1.0, 1.0)], [], [(0, 1, 3, 2), (2, 3, 7, 6), (6, 7, 5, 4), (4, 5, 1, 0), (2, 6, 4, 0), (7, 3, 1, 5)])
_uv = me_cube_003.uv_layers.new(name='UVMap')
_uv.uv.foreach_set('vector', [0.375, 0.0, 0.625, 0.0, 0.625, 0.25, 0.375, 0.25, 0.375, 0.25, 0.625, 0.25, 0.625, 0.5, 0.375, 0.5, 0.375, 0.5, 0.625, 0.5, 0.625, 0.75, 0.375, 0.75, 0.375, 0.75, 0.625, 0.75, 0.625, 1.0, 0.375, 1.0, 0.125, 0.5, 0.375, 0.5, 0.375, 0.75, 0.125, 0.75, 0.625, 0.5, 0.875, 0.5, 0.875, 0.75, 0.625, 0.75])
me_cube_003.materials.append(mat_material_002)
me_cube_003.use_remesh_preserve_volume = False
me_cube_003.use_remesh_preserve_attributes = False
me_cube_003.use_mirror_vertex_groups = False
me_cube_003.update()
me_cube_002 = bpy.data.meshes.new('Cube.002')
me_cube_002.from_pydata([(-1.0, -1.0, -1.0), (-1.0, -1.0, 1.0), (-1.0, 1.0, -1.0), (-1.0, 1.0, 1.0), (1.0, -1.0, -1.0), (1.0, -1.0, 1.0), (1.0, 1.0, -1.0), (1.0, 1.0, 1.0)], [], [(0, 1, 3, 2), (2, 3, 7, 6), (6, 7, 5, 4), (4, 5, 1, 0), (2, 6, 4, 0), (7, 3, 1, 5)])
_uv = me_cube_002.uv_layers.new(name='UVMap')
_uv.uv.foreach_set('vector', [0.375, 0.0, 0.625, 0.0, 0.625, 0.25, 0.375, 0.25, 0.375, 0.25, 0.625, 0.25, 0.625, 0.5, 0.375, 0.5, 0.375, 0.5, 0.625, 0.5, 0.625, 0.75, 0.375, 0.75, 0.375, 0.75, 0.625, 0.75, 0.625, 1.0, 0.375, 1.0, 0.125, 0.5, 0.375, 0.5, 0.375, 0.75, 0.125, 0.75, 0.625, 0.5, 0.875, 0.5, 0.875, 0.75, 0.625, 0.75])
me_cube_002.materials.append(mat_material_001)
me_cube_002.use_remesh_preserve_volume = False
me_cube_002.use_remesh_preserve_attributes = False
me_cube_002.use_mirror_vertex_groups = False
me_cube_002.update()
me_cube_001 = bpy.data.meshes.new('Cube.001')
me_cube_001.from_pydata([(-1.0, -1.0, -1.0), (-1.0, -1.0, 1.0), (-1.0, 1.0, -1.0), (-1.0, 1.0, 1.0), (1.0, -1.0, -1.0), (1.0, -1.0, 1.0), (1.0, 1.0, -1.0), (1.0, 1.0, 1.0), (9.348, -1.0, -1.0), (9.348, 1.0, -1.0), (9.348, 1.0, 1.0), (9.348, -1.0, -1.0), (9.348, -1.0, 1.0), (9.348, 1.0, -1.0)], [], [(0, 1, 3, 2), (2, 3, 7, 6), (6, 7, 5, 4), (4, 5, 1, 0), (2, 6, 4, 0), (7, 3, 1, 5), (4, 6, 9, 8), (7, 6, 9, 10), (5, 4, 11, 12), (6, 4, 11, 13)])
_uv = me_cube_001.uv_layers.new(name='UVMap')
_uv.uv.foreach_set('vector', [0.375, 0.0, 0.625, 0.0, 0.625, 0.25, 0.375, 0.25, 0.375, 0.25, 0.625, 0.25, 0.625, 0.5, 0.375, 0.5, 0.375, 0.5, 0.625, 0.5, 0.625, 0.75, 0.375, 0.75, 0.375, 0.75, 0.625, 0.75, 0.625, 1.0, 0.375, 1.0, 0.125, 0.5, 0.375, 0.5, 0.375, 0.75, 0.125, 0.75, 0.625, 0.5, 0.875, 0.5, 0.875, 0.75, 0.625, 0.75, 0.375, 0.75, 0.375, 0.5, 0.375, 0.5, 0.375, 0.75, 0.625, 0.5, 0.375, 0.5, 0.375, 0.5, 0.625, 0.5, 0.625, 0.75, 0.375, 0.75, 0.375, 0.75, 0.625, 0.75, 0.375, 0.5, 0.375, 0.75, 0.375, 0.75, 0.375, 0.5])
me_cube_001.materials.append(mat_material_004)
me_cube_001.use_remesh_preserve_volume = False
me_cube_001.use_remesh_preserve_attributes = False
me_cube_001.use_mirror_vertex_groups = False
me_cube_001.update()

# ---- objects
ob_light = bpy.data.objects.new('Light', light_light)
ob_camera = bpy.data.objects.new('Camera', cam_camera)
ob_cylinder_003 = bpy.data.objects.new('Cylinder.003', me_cylinder_004)
ob_cylinder_002 = bpy.data.objects.new('Cylinder.002', me_cylinder_003)
ob_cylinder_001 = bpy.data.objects.new('Cylinder.001', me_cylinder_002)
ob_cylinder = bpy.data.objects.new('Cylinder', me_cylinder)
ob_cube_003 = bpy.data.objects.new('Cube.003', me_cube_004)
ob_cube_002 = bpy.data.objects.new('Cube.002', me_cube_003)
ob_cube_001 = bpy.data.objects.new('Cube.001', me_cube_002)
ob_cube = bpy.data.objects.new('Cube', me_cube_001)

# ---- transforms, parenting, visibility, modifiers, constraints
ob_light.location = (4.076, 1.005, 5.904)
ob_light.rotation_euler = (0.6503, 0.05522, 1.866)
ob_light.lock_rotations_4d = False
ob_light.empty_display_type = 'ARROWS'
ob_light.color = (0.0, 0.0, 0.0, 0.0)
ob_light.lineart.crease_threshold = 0.0
ob_camera.location = (17.51, -16.49, 11.9)
ob_camera.rotation_euler = (1.109, 4.011e-09, 0.8149)
ob_camera.lock_rotations_4d = False
ob_camera.empty_display_type = 'ARROWS'
ob_camera.color = (0.0, 0.0, 0.0, 0.0)
ob_camera.display_type = 'WIRE'
ob_camera.lineart.crease_threshold = 0.0
ob_cylinder_003.location = (0.0, -0.1146, 0.2011)
ob_cylinder_003.rotation_euler = (-0.0, 1.571, 0.0)
ob_cylinder_003.scale = (0.1052, 0.1188, 9.6)
ob_cylinder_003.lineart.crease_threshold = 0.0
ob_cylinder_002.location = (0.0, -1.454, 0.2011)
ob_cylinder_002.rotation_euler = (-0.0, 1.571, 0.0)
ob_cylinder_002.scale = (0.1052, 0.1188, 9.6)
ob_cylinder_002.lineart.crease_threshold = 0.0
ob_cylinder_001.location = (0.0, 0.1146, 0.2011)
ob_cylinder_001.rotation_euler = (-0.0, 1.571, 0.0)
ob_cylinder_001.scale = (0.1052, 0.1188, 9.6)
ob_cylinder_001.lineart.crease_threshold = 0.0
ob_cylinder.location = (0.0, 1.454, 0.2011)
ob_cylinder.rotation_euler = (-0.0, 1.571, 0.0)
ob_cylinder.scale = (0.1052, 0.1188, 9.6)
ob_cylinder.lineart.crease_threshold = 0.0
ob_cube_003.location = (-16.2, 0.0, -8.26e-07)
ob_cube_003.scale = (1.0, 0.785, 0.0875)
ob_cube_003.lineart.crease_threshold = 0.0
ob_cube_002.location = (0.0, -0.7842, 0.0)
ob_cube_002.scale = (9.6, 0.555, 0.175)
ob_cube_002.lineart.crease_threshold = 0.0
ob_cube_001.location = (0.0, 0.7842, 0.0)
ob_cube_001.scale = (9.6, 0.555, 0.175)
ob_cube_001.lineart.crease_threshold = 0.0
ob_cube.location = (-11.9, 0.0, 0.0)
ob_cube.scale = (2.3, 1.57, 0.175)
ob_cube.lineart.crease_threshold = 0.0

# ---- collection membership
col_collection.objects.link(ob_light)
col_collection.objects.link(ob_camera)
col_alley.objects.link(ob_cylinder_003)
col_alley.objects.link(ob_cylinder_002)
col_alley.objects.link(ob_cylinder_001)
col_alley.objects.link(ob_cylinder)
col_alley.objects.link(ob_cube_003)
col_alley.objects.link(ob_cube_002)
col_alley.objects.link(ob_cube_001)
col_alley.objects.link(ob_cube)

# ---- scene / render settings (as saved in the file)
scene.camera = ob_camera
scene.frame_start = 1; scene.frame_end = 250; scene.frame_set(1)
scene.render.engine = 'BLENDER_EEVEE_NEXT'
scene.cycles.use_denoising = False
scene.cycles.samples = 128
scene.cycles.sampling_pattern = 'TABULATED_SOBOL'
scene.cycles.use_adaptive_sampling = False
scene.cycles.use_light_tree = False
scene.view_settings.view_transform = 'Filmic'
bpy.context.view_layer.update()
